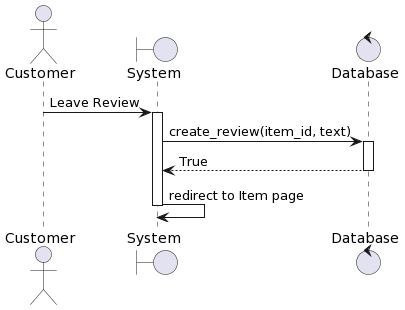

The diagram above was rendered by PlantUML. Its source (embedded in the PNG):
@startuml
actor Customer
boundary "System" as system
control "Database" as db
Customer -> system: Leave Review 
activate system
system -> db: create_review(item_id, text)
activate db
db --> system: True
deactivate db
system -> system: redirect to Item page
deactivate system
@enduml